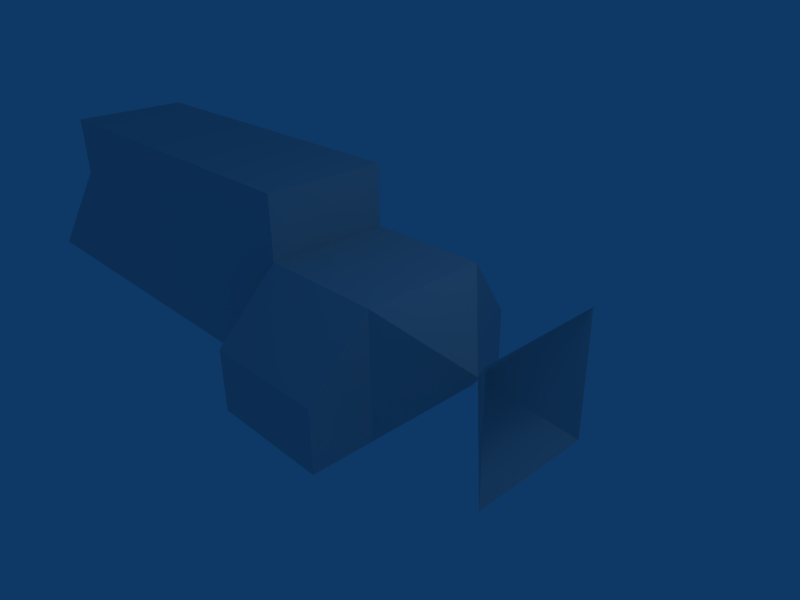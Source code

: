 # Source: industrial.blend  (saved by Blender 2.49.2; exported with 4.5.12 LTS)
import bpy
from mathutils import Matrix  # noqa: F401  (used for matrix-valued properties, if any)

bpy.ops.wm.read_factory_settings(use_empty=True)
scene = bpy.context.scene
scene.name = 'Scene'

# ---- collections
col_collection_1 = bpy.data.collections.new('Collection 1'); scene.collection.children.link(col_collection_1)

# ---- materials (node trees are filled in below, after node groups)
mat_material = bpy.data.materials.new('Material')
mat_material.alpha_threshold = 0.0
mat_material.roughness = 0.5
mat_material.line_color = (0.0, 0.0, 0.0, 1.0)

# ---- material node trees

# ---- world
world_world = bpy.data.worlds.new('World'); scene.world = world_world
world_world.color = (0.05656, 0.2208, 0.4)
world_world.use_sun_shadow = False
world_world.sun_shadow_jitter_overblur = 0.0
world_world.cycles.sampling_method = 'MANUAL'
world_world.cycles.sample_map_resolution = 256

# ---- cameras
cam_camera = bpy.data.cameras.new('Camera')
cam_camera.passepartout_alpha = 0.2
cam_camera.clip_end = 100.0
cam_camera.lens = 35.0
cam_camera.ortho_scale = 7.314
cam_camera.show_passepartout = False
cam_camera.show_safe_areas = True
cam_camera.dof.focus_distance = 0.0
cam_camera.dof.aperture_fstop = 128.0

# ---- lights
light_spot = bpy.data.lights.new('Spot', 'POINT')
light_spot.transmission_factor = 0.0
light_spot.cutoff_distance = 30.0
light_spot.energy = 100.0
light_spot.shadow_buffer_clip_start = 1.001
light_spot.shadow_soft_size = 1.0
light_spot.shadow_maximum_resolution = 0.006
light_spot.use_absolute_resolution = True
light_spot.cycles.use_multiple_importance_sampling = False

# ---- meshes
me_cube = bpy.data.meshes.new('Cube')
me_cube.from_pydata([(1.0, 1.0, -1.0), (1.0, -1.0, -1.0), (-1.0, -1.0, -1.0), (-1.0, 1.0, -1.0), (1.0, 1.0, 1.0), (1.0, -1.0, 1.0), (-1.0, -1.0, 1.0), (-1.0, 1.0, 1.0), (-3.0, -1.0, 1.0), (-3.0, 1.0, 1.0), (-3.0, 1.0, -1.0), (-3.0, -1.0, -1.0), (-5.0, 1.0, -1.0), (-5.0, -1.0, -1.0), (-5.0, -1.0, 1.0), (-5.0, 1.0, 1.0), (-7.0, -1.0, 1.0), (-7.0, 1.0, 1.0), (-7.0, 1.0, -1.0), (-7.0, -1.0, -1.0), (-5.0, -1.0, 2.0), (-5.0, 1.0, 2.0), (-3.0, 1.0, 2.0), (-3.0, -1.0, 2.0), (-7.0, 1.0, 2.0), (-7.0, -1.0, 2.0), (-9.0, 1.0, -1.0), (-9.0, -1.0, -1.0), (-1.0, 1.0, 2.0), (-1.0, -1.0, 2.0), (-1.0, -1.0, 1.0), (-1.0, 1.0, 1.0), (1.0, -2.0, -1.192e-07), (-1.0, -2.0, -1.192e-07), (-1.0, -2.0, -1.0), (1.0, -2.0, -1.0), (-3.576e-07, -2.0, -1.0), (-0.5274, 2.25, -1.38), (0.4726, 2.25, -1.38), (-1.497, 2.262, -1.393), (-1.527, 2.25, -0.38), (0.4726, 2.25, -0.38), (-1.527, 1.25, 0.62), (1.95, -5.811e-07, 7.451e-09), (2.9, -1.0, 1.0), (2.9, 1.0, 1.0), (2.9, -1.0, -1.0), (2.9, 1.0, -1.0)], [], [(0, 1, 2, 3), (4, 7, 6, 5), (4, 0, 3, 7), (6, 7, 9, 8), (7, 3, 10, 9), (2, 6, 8, 11), (3, 2, 11, 10), (10, 11, 13, 12), (11, 8, 14, 13), (9, 10, 12, 15), (14, 15, 17, 16), (15, 12, 18, 17), (13, 14, 16, 19), (12, 13, 19, 18), (9, 15, 21, 22), (14, 8, 23, 20), (23, 22, 21, 20), (21, 15, 17, 24), (20, 21, 24, 25), (14, 20, 25, 16), (17, 16, 25, 24), (18, 19, 27, 26), (19, 16, 27), (17, 18, 26), (16, 17, 26, 27), (22, 23, 29, 28), (23, 8, 30, 29), (9, 22, 28, 31), (8, 9, 31, 30), (30, 31, 28, 29), (33, 5, 6), (33, 32, 5), (33, 6, 2), (34, 33, 2), (32, 1, 5), (32, 35, 1), (36, 2, 1), (35, 36, 1), (36, 34, 2), (35, 32, 33, 36), (36, 33, 34), (37, 40, 39), (38, 41, 40, 37), (37, 39, 3), (37, 0, 38), (3, 0, 37), (38, 0, 41), (41, 0, 4), (39, 40, 3), (40, 7, 3), (40, 41, 4), (40, 4, 7), (4, 5, 43), (5, 1, 43), (0, 4, 43), (1, 0, 43), (46, 47, 43), (47, 45, 43), (44, 46, 43), (45, 44, 43)])
me_cube.materials.append(mat_material)
me_cube.use_remesh_preserve_volume = False
me_cube.use_remesh_preserve_attributes = False
me_cube.use_mirror_vertex_groups = False
me_cube.update()

# ---- objects
ob_cube = bpy.data.objects.new('Cube', me_cube)
ob_lamp = bpy.data.objects.new('Lamp', light_spot)
ob_camera = bpy.data.objects.new('Camera', cam_camera)

# ---- transforms, parenting, visibility, modifiers, constraints
ob_cube.location = (0.0, 0.0, 0.0)
ob_cube.lock_rotations_4d = False
ob_cube.empty_display_type = 'ARROWS'
ob_cube.color = (0.0, 0.0, 0.0, 1.0)
ob_cube.lineart.crease_threshold = 0.0
ob_lamp.location = (4.076, 1.005, 5.904)
ob_lamp.rotation_euler = (0.6503, 0.05522, 1.866)
ob_lamp.lock_rotations_4d = False
ob_lamp.empty_display_type = 'ARROWS'
ob_lamp.color = (0.0, 0.0, 0.0, 0.0)
ob_lamp.lineart.crease_threshold = 0.0
ob_camera.location = (7.481, -6.508, 5.344)
ob_camera.rotation_euler = (1.109, 0.01082, 0.8149)
ob_camera.lock_rotations_4d = False
ob_camera.empty_display_type = 'ARROWS'
ob_camera.color = (0.0, 0.0, 0.0, 0.0)
ob_camera.display_type = 'WIRE'
ob_camera.lineart.crease_threshold = 0.0

# ---- collection membership
col_collection_1.objects.link(ob_cube)
col_collection_1.objects.link(ob_lamp)
col_collection_1.objects.link(ob_camera)

# ---- scene / render settings (as saved in the file)
scene.camera = ob_camera
scene.frame_start = 1; scene.frame_end = 250; scene.frame_set(1)
scene.render.engine = 'BLENDER_EEVEE_NEXT'
scene.render.image_settings.file_format = 'JPEG'
scene.render.image_settings.color_mode = 'RGB'
scene.render.image_settings.compression = 90
scene.render.resolution_x = 800
scene.render.resolution_y = 600
scene.render.pixel_aspect_x = 100.0
scene.render.pixel_aspect_y = 100.0
scene.render.fps = 25
scene.render.dither_intensity = 0.0
scene.render.use_compositing = False
scene.render.use_sequencer = False
scene.render.bake_margin = 2
scene.render.bake_bias = 0.0
scene.render.use_stamp_time = False
scene.render.use_stamp_date = False
scene.render.use_stamp_frame = False
scene.render.use_stamp_camera = False
scene.render.use_stamp_scene = False
scene.render.use_stamp_filename = False
scene.render.use_stamp_render_time = False
scene.render.stamp_font_size = 0
scene.cycles.use_denoising = False
scene.cycles.samples = 10
scene.cycles.sampling_pattern = 'TABULATED_SOBOL'
scene.cycles.light_sampling_threshold = 0.0
scene.cycles.use_adaptive_sampling = False
scene.cycles.use_light_tree = False
scene.cycles.blur_glossy = 0.0
scene.cycles.volume_bounces = 1
scene.cycles.pixel_filter_type = 'GAUSSIAN'
scene.cycles.sample_clamp_indirect = 0.0
scene.view_settings.view_transform = 'Raw'
bpy.context.view_layer.update()
